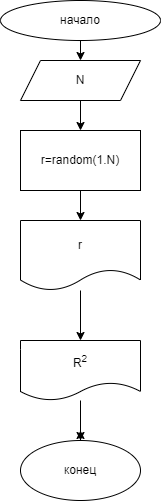

The diagram above was exported from draw.io. Its source (the exported page's mxGraphModel, read from the mxfile embedded in the PNG):
<mxGraphModel dx="829" dy="317" grid="1" gridSize="10" guides="1" tooltips="1" connect="1" arrows="1" fold="1" page="1" pageScale="1" pageWidth="827" pageHeight="1169" math="0" shadow="0">
  <root>
    <mxCell id="0" />
    <mxCell id="1" parent="0" />
    <mxCell id="6" style="edgeStyle=none;html=1;exitX=0.5;exitY=1;exitDx=0;exitDy=0;entryX=0.5;entryY=0;entryDx=0;entryDy=0;" edge="1" parent="1" source="2" target="5">
      <mxGeometry relative="1" as="geometry" />
    </mxCell>
    <mxCell id="2" value="начало" style="ellipse;whiteSpace=wrap;html=1;" vertex="1" parent="1">
      <mxGeometry x="180" y="20" width="160" height="40" as="geometry" />
    </mxCell>
    <mxCell id="8" value="" style="edgeStyle=none;html=1;" edge="1" parent="1" source="5" target="7">
      <mxGeometry relative="1" as="geometry" />
    </mxCell>
    <mxCell id="5" value="N" style="shape=parallelogram;perimeter=parallelogramPerimeter;whiteSpace=wrap;html=1;fixedSize=1;" vertex="1" parent="1">
      <mxGeometry x="200" y="80" width="120" height="40" as="geometry" />
    </mxCell>
    <mxCell id="10" value="" style="edgeStyle=none;html=1;" edge="1" parent="1" source="7" target="9">
      <mxGeometry relative="1" as="geometry" />
    </mxCell>
    <mxCell id="7" value="r=random(1.N)" style="whiteSpace=wrap;html=1;" vertex="1" parent="1">
      <mxGeometry x="200" y="150" width="120" height="60" as="geometry" />
    </mxCell>
    <mxCell id="16" style="edgeStyle=none;html=1;entryX=0.5;entryY=0;entryDx=0;entryDy=0;" edge="1" parent="1" source="9" target="14">
      <mxGeometry relative="1" as="geometry" />
    </mxCell>
    <mxCell id="9" value="r" style="shape=document;whiteSpace=wrap;html=1;boundedLbl=1;" vertex="1" parent="1">
      <mxGeometry x="200" y="240" width="120" height="70" as="geometry" />
    </mxCell>
    <mxCell id="18" style="edgeStyle=none;html=1;" edge="1" parent="1" source="11">
      <mxGeometry relative="1" as="geometry">
        <mxPoint x="260" y="450" as="targetPoint" />
        <Array as="points">
          <mxPoint x="260" y="460" />
        </Array>
      </mxGeometry>
    </mxCell>
    <mxCell id="11" value="конец" style="ellipse;whiteSpace=wrap;html=1;" vertex="1" parent="1">
      <mxGeometry x="200" y="460" width="120" height="60" as="geometry" />
    </mxCell>
    <mxCell id="17" style="edgeStyle=none;html=1;entryX=0.5;entryY=0;entryDx=0;entryDy=0;" edge="1" parent="1" source="14" target="11">
      <mxGeometry relative="1" as="geometry" />
    </mxCell>
    <mxCell id="14" value="R&lt;sup&gt;2&lt;/sup&gt;" style="shape=document;whiteSpace=wrap;html=1;boundedLbl=1;" vertex="1" parent="1">
      <mxGeometry x="200" y="360" width="120" height="60" as="geometry" />
    </mxCell>
  </root>
</mxGraphModel>